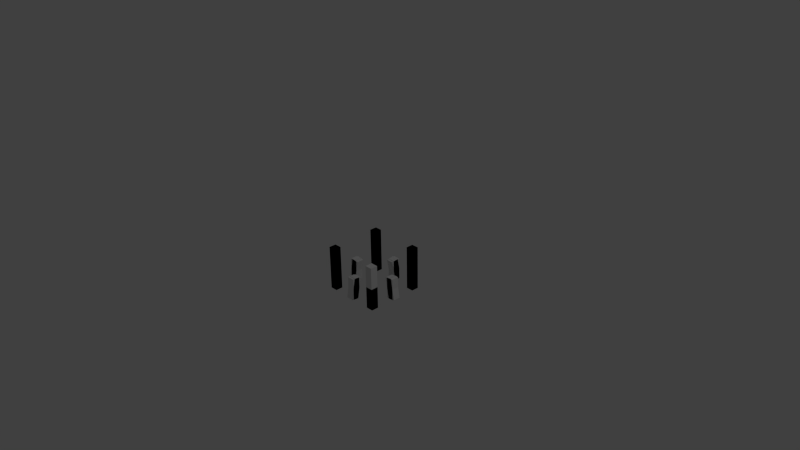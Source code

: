 # Source: snare.blend  (saved by Blender 2.75.4; exported with 4.5.12 LTS)
import bpy
from mathutils import Matrix  # noqa: F401  (used for matrix-valued properties, if any)

bpy.ops.wm.read_factory_settings(use_empty=True)
scene = bpy.context.scene
scene.name = 'Scene'

# ---- collections
col_collection_1 = bpy.data.collections.new('Collection 1'); scene.collection.children.link(col_collection_1)

# ---- materials (node trees are filled in below, after node groups)
mat_material = bpy.data.materials.new('Material')
mat_material.alpha_threshold = 0.0
mat_material.use_transparent_shadow = False
mat_material.roughness = 0.5
mat_material.line_color = (0.0, 0.0, 0.0, 1.0)

# ---- material node trees

# ---- world
world_world = bpy.data.worlds.new('World'); scene.world = world_world
world_world.color = (0.05088, 0.05088, 0.05088)
world_world.use_sun_shadow = False
world_world.sun_shadow_jitter_overblur = 0.0
world_world.cycles.sampling_method = 'MANUAL'
world_world.cycles.sample_map_resolution = 256

# ---- cameras
cam_camera = bpy.data.cameras.new('Camera')
cam_camera.clip_end = 100.0
cam_camera.lens = 35.0
cam_camera.sensor_width = 32.0
cam_camera.sensor_height = 18.0
cam_camera.ortho_scale = 7.314
cam_camera.dof.focus_distance = 0.0
cam_camera.dof.aperture_fstop = 128.0

# ---- lights
light_lamp = bpy.data.lights.new('Lamp', 'POINT')
light_lamp.transmission_factor = 0.0
light_lamp.cutoff_distance = 30.0
light_lamp.energy = 100.0
light_lamp.shadow_buffer_clip_start = 1.001
light_lamp.shadow_soft_size = 0.1
light_lamp.shadow_maximum_resolution = 0.006
light_lamp.use_absolute_resolution = True
light_lamp.cycles.use_multiple_importance_sampling = False

# ---- meshes
me_cube_002 = bpy.data.meshes.new('Cube.002')
me_cube_002.from_pydata([(0.3, 0.3, -0.5), (0.3, 0.3, 0.1), (0.3, 0.4, -0.5), (0.3, 0.4, 0.1), (0.4, 0.3, -0.5), (0.4, 0.3, 0.1), (0.4, 0.4, -0.5), (0.4, 0.4, 0.1), (-0.4, 0.3, -0.5), (-0.4, 0.3, 0.1), (-0.4, 0.4, -0.5), (-0.4, 0.4, 0.1), (-0.3, 0.3, -0.5), (-0.3, 0.3, 0.1), (-0.3, 0.4, -0.5), (-0.3, 0.4, 0.1), (-0.4, -0.4, -0.5), (-0.4, -0.4, 0.1), (-0.4, -0.3, -0.5), (-0.4, -0.3, 0.1), (-0.3, -0.4, -0.5), (-0.3, -0.4, 0.1), (-0.3, -0.3, -0.5), (-0.3, -0.3, 0.1), (0.3268, -0.05, -0.5064), (0.2747, -0.05, -0.211), (0.3268, 0.05, -0.5064), (0.2747, 0.05, -0.211), (0.4253, -0.05, -0.489), (0.3732, -0.05, -0.1936), (0.4253, 0.05, -0.489), (0.3732, 0.05, -0.1936), (-0.4253, -0.05, -0.489), (-0.3732, -0.05, -0.1936), (-0.4253, 0.05, -0.489), (-0.3732, 0.05, -0.1936), (-0.3268, -0.05, -0.5064), (-0.2747, -0.05, -0.211), (-0.3268, 0.05, -0.5064), (-0.2747, 0.05, -0.211), (-0.05, 0.3268, -0.5064), (-0.05, 0.2747, -0.211), (-0.05, 0.4253, -0.489), (-0.05, 0.3732, -0.1936), (0.05, 0.3268, -0.5064), (0.05, 0.2747, -0.211), (0.05, 0.4253, -0.489), (0.05, 0.3732, -0.1936), (-0.05, -0.4253, -0.489), (-0.05, -0.3732, -0.1936), (-0.05, -0.3268, -0.5064), (-0.05, -0.2747, -0.211), (0.05, -0.4253, -0.489), (0.05, -0.3732, -0.1936), (0.05, -0.3268, -0.5064), (0.05, -0.2747, -0.211), (0.3, -0.4, -0.5), (0.3, -0.4, -0.2), (0.3, -0.3, -0.5), (0.3, -0.3, -0.2), (0.4, -0.4, -0.5), (0.4, -0.4, -0.2), (0.4, -0.3, -0.5), (0.4, -0.3, -0.2)], [], [(1, 3, 2, 0), (3, 7, 6, 2), (7, 5, 4, 6), (5, 1, 0, 4), (0, 2, 6, 4), (5, 7, 3, 1), (9, 11, 10, 8), (11, 15, 14, 10), (15, 13, 12, 14), (13, 9, 8, 12), (8, 10, 14, 12), (13, 15, 11, 9), (17, 19, 18, 16), (19, 23, 22, 18), (23, 21, 20, 22), (21, 17, 16, 20), (16, 18, 22, 20), (21, 23, 19, 17), (25, 27, 26, 24), (27, 31, 30, 26), (31, 29, 28, 30), (29, 25, 24, 28), (24, 26, 30, 28), (29, 31, 27, 25), (33, 35, 34, 32), (35, 39, 38, 34), (39, 37, 36, 38), (37, 33, 32, 36), (32, 34, 38, 36), (37, 39, 35, 33), (41, 43, 42, 40), (43, 47, 46, 42), (47, 45, 44, 46), (45, 41, 40, 44), (40, 42, 46, 44), (45, 47, 43, 41), (49, 51, 50, 48), (51, 55, 54, 50), (55, 53, 52, 54), (53, 49, 48, 52), (48, 50, 54, 52), (53, 55, 51, 49), (57, 59, 58, 56), (59, 63, 62, 58), (63, 61, 60, 62), (61, 57, 56, 60), (56, 58, 62, 60), (61, 63, 59, 57)])
_uv = me_cube_002.uv_layers.new(name='UVMap')
_uv.uv.foreach_set('vector', [0.01248, 0.4473, 0.01248, 0.6099, 0.9881, 0.6099, 0.9881, 0.4473, 0.01248, 0.4473, 0.01248, 0.6099, 0.9881, 0.6099, 0.9881, 0.4473, 0.01248, 0.6099, 0.01248, 0.4473, 0.9881, 0.4473, 0.9881, 0.6099, 0.01248, 0.6099, 0.01248, 0.4473, 0.9881, 0.4473, 0.9881, 0.6099, 0.6089, 0.4473, 0.4463, 0.4473, 0.4463, 0.6099, 0.6089, 0.6099, 0.6089, 0.6099, 0.4463, 0.6099, 0.4463, 0.4473, 0.6089, 0.4473, 0.01248, 0.4473, 0.01248, 0.6099, 0.9881, 0.6099, 0.9881, 0.4473, 0.01144, 0.1979, 0.01144, 0.3605, 0.9871, 0.3605, 0.9871, 0.1979, 0.01248, 0.6099, 0.01248, 0.4473, 0.9881, 0.4473, 0.9881, 0.6099, 0.01144, 0.3605, 0.01144, 0.1979, 0.9871, 0.1979, 0.9871, 0.3605, 0.6078, 0.1979, 0.4452, 0.1979, 0.4452, 0.3605, 0.6078, 0.3605, 0.6078, 0.3605, 0.4452, 0.3605, 0.4452, 0.1979, 0.6078, 0.1979, 0.01144, 0.1979, 0.01144, 0.3605, 0.9871, 0.3605, 0.9871, 0.1979, 0.01144, 0.1979, 0.01144, 0.3605, 0.9871, 0.3605, 0.9871, 0.1979, 0.01144, 0.3605, 0.01144, 0.1979, 0.9871, 0.1979, 0.9871, 0.3605, 0.01144, 0.3605, 0.01144, 0.1979, 0.9871, 0.1979, 0.9871, 0.3605, 0.8245, 0.1979, 0.6619, 0.1979, 0.6619, 0.3605, 0.8245, 0.3605, 0.8245, 0.3605, 0.6619, 0.3605, 0.6619, 0.1979, 0.8245, 0.1979, 0.5034, 0.7003, 0.5034, 0.8629, 0.9913, 0.8629, 0.9913, 0.7003, 0.5003, 0.4473, 0.5003, 0.6099, 0.9881, 0.6099, 0.9881, 0.4473, 0.5034, 0.8629, 0.5034, 0.7003, 0.9913, 0.7003, 0.9913, 0.8629, 0.5003, 0.6099, 0.5003, 0.4473, 0.9881, 0.4473, 0.9881, 0.6099, 0.2564, 0.4473, 0.09379, 0.4473, 0.09379, 0.6099, 0.2564, 0.6099, 0.2564, 0.6099, 0.09379, 0.6099, 0.09379, 0.4473, 0.2564, 0.4473, 0.5034, 0.7003, 0.5034, 0.8629, 0.9913, 0.8629, 0.9913, 0.7003, 0.4993, 0.1979, 0.4993, 0.3605, 0.9871, 0.3605, 0.9871, 0.1979, 0.5034, 0.8629, 0.5034, 0.7003, 0.9913, 0.7003, 0.9913, 0.8629, 0.4993, 0.3605, 0.4993, 0.1979, 0.9871, 0.1979, 0.9871, 0.3605, 0.2554, 0.1979, 0.09274, 0.1979, 0.09274, 0.3605, 0.2554, 0.3605, 0.2554, 0.3605, 0.09274, 0.3605, 0.09274, 0.1979, 0.2554, 0.1979, 0.5003, 0.4473, 0.5003, 0.6099, 0.9881, 0.6099, 0.9881, 0.4473, 0.5034, 0.7003, 0.5034, 0.8629, 0.9913, 0.8629, 0.9913, 0.7003, 0.5003, 0.6099, 0.5003, 0.4473, 0.9881, 0.4473, 0.9881, 0.6099, 0.5034, 0.8629, 0.5034, 0.7003, 0.9913, 0.7003, 0.9913, 0.8629, 0.612, 0.7003, 0.4494, 0.7003, 0.4494, 0.8629, 0.612, 0.8629, 0.612, 0.8629, 0.4494, 0.8629, 0.4494, 0.7003, 0.612, 0.7003, 0.4993, 0.1979, 0.4993, 0.3605, 0.9871, 0.3605, 0.9871, 0.1979, 0.5034, 0.7003, 0.5034, 0.8629, 0.9913, 0.8629, 0.9913, 0.7003, 0.4993, 0.3605, 0.4993, 0.1979, 0.9871, 0.1979, 0.9871, 0.3605, 0.5034, 0.8629, 0.5034, 0.7003, 0.9913, 0.7003, 0.9913, 0.8629, 0.8287, 0.7003, 0.666, 0.7003, 0.666, 0.8629, 0.8287, 0.8629, 0.8287, 0.8629, 0.666, 0.8629, 0.666, 0.7003, 0.8287, 0.7003, 0.4993, 0.1979, 0.4993, 0.3605, 0.9871, 0.3605, 0.9871, 0.1979, 0.5034, 0.7003, 0.5034, 0.8629, 0.9913, 0.8629, 0.9913, 0.7003, 0.4993, 0.3605, 0.4993, 0.1979, 0.9871, 0.1979, 0.9871, 0.3605, 0.5034, 0.8629, 0.5034, 0.7003, 0.9913, 0.7003, 0.9913, 0.8629, 0.8287, 0.7003, 0.666, 0.7003, 0.666, 0.8629, 0.8287, 0.8629, 0.8287, 0.8629, 0.666, 0.8629, 0.666, 0.7003, 0.8287, 0.7003])
me_cube_002.use_remesh_preserve_volume = False
me_cube_002.use_remesh_preserve_attributes = False
me_cube_002.use_mirror_vertex_groups = False
me_cube_002.update()
me_cube_001 = bpy.data.meshes.new('Cube.001')
me_cube_001.from_pydata([(0.3, 0.3, -0.5), (0.3, 0.3, 0.1), (0.3, 0.4, -0.5), (0.3, 0.4, 0.1), (0.4, 0.3, -0.5), (0.4, 0.3, 0.1), (0.4, 0.4, -0.5), (0.4, 0.4, 0.1), (-0.4, 0.3, -0.5), (-0.4, 0.3, 0.1), (-0.4, 0.4, -0.5), (-0.4, 0.4, 0.1), (-0.3, 0.3, -0.5), (-0.3, 0.3, 0.1), (-0.3, 0.4, -0.5), (-0.3, 0.4, 0.1), (-0.4, -0.4, -0.5), (-0.4, -0.4, 0.1), (-0.4, -0.3, -0.5), (-0.4, -0.3, 0.1), (-0.3, -0.4, -0.5), (-0.3, -0.4, 0.1), (-0.3, -0.3, -0.5), (-0.3, -0.3, 0.1), (0.3, -0.4, -0.5), (0.3, -0.4, 0.1), (0.3, -0.3, -0.5), (0.3, -0.3, 0.1), (0.4, -0.4, -0.5), (0.4, -0.4, 0.1), (0.4, -0.3, -0.5), (0.4, -0.3, 0.1), (0.3, -0.05, -0.5), (0.3, -0.05, -0.2), (0.3, 0.05, -0.5), (0.3, 0.05, -0.2), (0.4, -0.05, -0.5), (0.4, -0.05, -0.2), (0.4, 0.05, -0.5), (0.4, 0.05, -0.2), (-0.4, -0.05, -0.5), (-0.4, -0.05, -0.2), (-0.4, 0.05, -0.5), (-0.4, 0.05, -0.2), (-0.3, -0.05, -0.5), (-0.3, -0.05, -0.2), (-0.3, 0.05, -0.5), (-0.3, 0.05, -0.2), (-0.05, 0.3, -0.5), (-0.05, 0.3, -0.2), (-0.05, 0.4, -0.5), (-0.05, 0.4, -0.2), (0.05, 0.3, -0.5), (0.05, 0.3, -0.2), (0.05, 0.4, -0.5), (0.05, 0.4, -0.2), (-0.05, -0.4, -0.5), (-0.05, -0.4, -0.2), (-0.05, -0.3, -0.5), (-0.05, -0.3, -0.2), (0.05, -0.4, -0.5), (0.05, -0.4, -0.2), (0.05, -0.3, -0.5), (0.05, -0.3, -0.2)], [], [(1, 3, 2, 0), (3, 7, 6, 2), (7, 5, 4, 6), (5, 1, 0, 4), (0, 2, 6, 4), (5, 7, 3, 1), (9, 11, 10, 8), (11, 15, 14, 10), (15, 13, 12, 14), (13, 9, 8, 12), (8, 10, 14, 12), (13, 15, 11, 9), (17, 19, 18, 16), (19, 23, 22, 18), (23, 21, 20, 22), (21, 17, 16, 20), (16, 18, 22, 20), (21, 23, 19, 17), (25, 27, 26, 24), (27, 31, 30, 26), (31, 29, 28, 30), (29, 25, 24, 28), (24, 26, 30, 28), (29, 31, 27, 25), (33, 35, 34, 32), (35, 39, 38, 34), (39, 37, 36, 38), (37, 33, 32, 36), (32, 34, 38, 36), (37, 39, 35, 33), (41, 43, 42, 40), (43, 47, 46, 42), (47, 45, 44, 46), (45, 41, 40, 44), (40, 42, 46, 44), (45, 47, 43, 41), (49, 51, 50, 48), (51, 55, 54, 50), (55, 53, 52, 54), (53, 49, 48, 52), (48, 50, 54, 52), (53, 55, 51, 49), (57, 59, 58, 56), (59, 63, 62, 58), (63, 61, 60, 62), (61, 57, 56, 60), (56, 58, 62, 60), (61, 63, 59, 57)])
_uv = me_cube_001.uv_layers.new(name='UVMap')
_uv.uv.foreach_set('vector', [0.01248, 0.4473, 0.01248, 0.6099, 0.9881, 0.6099, 0.9881, 0.4473, 0.01248, 0.4473, 0.01248, 0.6099, 0.9881, 0.6099, 0.9881, 0.4473, 0.01248, 0.6099, 0.01248, 0.4473, 0.9881, 0.4473, 0.9881, 0.6099, 0.01248, 0.6099, 0.01248, 0.4473, 0.9881, 0.4473, 0.9881, 0.6099, 0.6089, 0.4473, 0.4463, 0.4473, 0.4463, 0.6099, 0.6089, 0.6099, 0.6089, 0.6099, 0.4463, 0.6099, 0.4463, 0.4473, 0.6089, 0.4473, 0.01248, 0.4473, 0.01248, 0.6099, 0.9881, 0.6099, 0.9881, 0.4473, 0.01144, 0.1979, 0.01144, 0.3605, 0.9871, 0.3605, 0.9871, 0.1979, 0.01248, 0.6099, 0.01248, 0.4473, 0.9881, 0.4473, 0.9881, 0.6099, 0.01144, 0.3605, 0.01144, 0.1979, 0.9871, 0.1979, 0.9871, 0.3605, 0.6078, 0.1979, 0.4452, 0.1979, 0.4452, 0.3605, 0.6078, 0.3605, 0.6078, 0.3605, 0.4452, 0.3605, 0.4452, 0.1979, 0.6078, 0.1979, 0.01144, 0.1979, 0.01144, 0.3605, 0.9871, 0.3605, 0.9871, 0.1979, 0.01144, 0.1979, 0.01144, 0.3605, 0.9871, 0.3605, 0.9871, 0.1979, 0.01144, 0.3605, 0.01144, 0.1979, 0.9871, 0.1979, 0.9871, 0.3605, 0.01144, 0.3605, 0.01144, 0.1979, 0.9871, 0.1979, 0.9871, 0.3605, 0.8245, 0.1979, 0.6619, 0.1979, 0.6619, 0.3605, 0.8245, 0.3605, 0.8245, 0.3605, 0.6619, 0.3605, 0.6619, 0.1979, 0.8245, 0.1979, 0.01144, 0.1979, 0.01144, 0.3605, 0.9871, 0.3605, 0.9871, 0.1979, 0.01248, 0.4473, 0.01248, 0.6099, 0.9881, 0.6099, 0.9881, 0.4473, 0.01144, 0.3605, 0.01144, 0.1979, 0.9871, 0.1979, 0.9871, 0.3605, 0.01248, 0.6099, 0.01248, 0.4473, 0.9881, 0.4473, 0.9881, 0.6099, 0.8255, 0.4473, 0.6629, 0.4473, 0.6629, 0.6099, 0.8255, 0.6099, 0.8255, 0.6099, 0.6629, 0.6099, 0.6629, 0.4473, 0.8255, 0.4473, 0.5034, 0.7003, 0.5034, 0.8629, 0.9913, 0.8629, 0.9913, 0.7003, 0.5003, 0.4473, 0.5003, 0.6099, 0.9881, 0.6099, 0.9881, 0.4473, 0.5034, 0.8629, 0.5034, 0.7003, 0.9913, 0.7003, 0.9913, 0.8629, 0.5003, 0.6099, 0.5003, 0.4473, 0.9881, 0.4473, 0.9881, 0.6099, 0.2564, 0.4473, 0.09379, 0.4473, 0.09379, 0.6099, 0.2564, 0.6099, 0.2564, 0.6099, 0.09379, 0.6099, 0.09379, 0.4473, 0.2564, 0.4473, 0.5034, 0.7003, 0.5034, 0.8629, 0.9913, 0.8629, 0.9913, 0.7003, 0.4993, 0.1979, 0.4993, 0.3605, 0.9871, 0.3605, 0.9871, 0.1979, 0.5034, 0.8629, 0.5034, 0.7003, 0.9913, 0.7003, 0.9913, 0.8629, 0.4993, 0.3605, 0.4993, 0.1979, 0.9871, 0.1979, 0.9871, 0.3605, 0.2554, 0.1979, 0.09274, 0.1979, 0.09274, 0.3605, 0.2554, 0.3605, 0.2554, 0.3605, 0.09274, 0.3605, 0.09274, 0.1979, 0.2554, 0.1979, 0.5003, 0.4473, 0.5003, 0.6099, 0.9881, 0.6099, 0.9881, 0.4473, 0.5034, 0.7003, 0.5034, 0.8629, 0.9913, 0.8629, 0.9913, 0.7003, 0.5003, 0.6099, 0.5003, 0.4473, 0.9881, 0.4473, 0.9881, 0.6099, 0.5034, 0.8629, 0.5034, 0.7003, 0.9913, 0.7003, 0.9913, 0.8629, 0.612, 0.7003, 0.4494, 0.7003, 0.4494, 0.8629, 0.612, 0.8629, 0.612, 0.8629, 0.4494, 0.8629, 0.4494, 0.7003, 0.612, 0.7003, 0.4993, 0.1979, 0.4993, 0.3605, 0.9871, 0.3605, 0.9871, 0.1979, 0.5034, 0.7003, 0.5034, 0.8629, 0.9913, 0.8629, 0.9913, 0.7003, 0.4993, 0.3605, 0.4993, 0.1979, 0.9871, 0.1979, 0.9871, 0.3605, 0.5034, 0.8629, 0.5034, 0.7003, 0.9913, 0.7003, 0.9913, 0.8629, 0.8287, 0.7003, 0.666, 0.7003, 0.666, 0.8629, 0.8287, 0.8629, 0.8287, 0.8629, 0.666, 0.8629, 0.666, 0.7003, 0.8287, 0.7003])
me_cube_001.use_remesh_preserve_volume = False
me_cube_001.use_remesh_preserve_attributes = False
me_cube_001.use_mirror_vertex_groups = False
me_cube_001.update()
me_cube = bpy.data.meshes.new('Cube')
me_cube.from_pydata([(0.5, 0.5, -0.5), (0.5, -0.5, -0.5), (-0.5, -0.5, -0.5), (-0.5, 0.5, -0.5), (0.5, 0.5, 0.5), (0.5, -0.5, 0.5), (-0.5, -0.5, 0.5), (-0.5, 0.5, 0.5)], [], [(0, 1, 2, 3), (4, 7, 6, 5), (0, 4, 5, 1), (1, 5, 6, 2), (2, 6, 7, 3), (4, 0, 3, 7)])
me_cube.materials.append(mat_material)
me_cube.use_remesh_preserve_volume = False
me_cube.use_remesh_preserve_attributes = False
me_cube.use_mirror_vertex_groups = False
me_cube.update()

# ---- objects
ob_cube_002 = bpy.data.objects.new('Cube.002', me_cube_002)
ob_cube_001 = bpy.data.objects.new('Cube.001', me_cube_001)
ob_cube = bpy.data.objects.new('Cube', me_cube)
ob_lamp = bpy.data.objects.new('Lamp', light_lamp)
ob_camera = bpy.data.objects.new('Camera', cam_camera)

# ---- transforms, parenting, visibility, modifiers, constraints
ob_cube_002.location = (0.0, 0.0, 0.0)
ob_cube_002.lineart.crease_threshold = 0.0
ob_cube_001.location = (0.0, 0.0, 0.0)
ob_cube_001.lineart.crease_threshold = 0.0
ob_cube.location = (0.0, 0.0, 0.0)
ob_cube.lock_rotations_4d = False
ob_cube.empty_display_type = 'ARROWS'
ob_cube.hide_select = True
ob_cube.hide_render = True
ob_cube.display_type = 'WIRE'
ob_cube.lineart.crease_threshold = 0.0
ob_lamp.location = (4.076, 1.005, 5.904)
ob_lamp.rotation_euler = (0.6503, 0.05522, 1.866)
ob_lamp.lock_rotations_4d = False
ob_lamp.empty_display_type = 'ARROWS'
ob_lamp.color = (0.0, 0.0, 0.0, 0.0)
ob_lamp.lineart.crease_threshold = 0.0
ob_camera.location = (7.481, -6.508, 5.344)
ob_camera.rotation_euler = (1.109, 0.01082, 0.8149)
ob_camera.lock_rotations_4d = False
ob_camera.empty_display_type = 'ARROWS'
ob_camera.color = (0.0, 0.0, 0.0, 0.0)
ob_camera.display_type = 'WIRE'
ob_camera.lineart.crease_threshold = 0.0

# ---- collection membership
col_collection_1.objects.link(ob_cube_002)
col_collection_1.objects.link(ob_cube_001)
col_collection_1.objects.link(ob_cube)
col_collection_1.objects.link(ob_lamp)
col_collection_1.objects.link(ob_camera)

# ---- scene / render settings (as saved in the file)
scene.camera = ob_camera
scene.frame_start = 1; scene.frame_end = 250; scene.frame_set(1)
scene.render.engine = 'BLENDER_EEVEE_NEXT'
scene.render.resolution_percentage = 50
scene.render.dither_intensity = 0.0
scene.cycles.use_denoising = False
scene.cycles.samples = 10
scene.cycles.sampling_pattern = 'TABULATED_SOBOL'
scene.cycles.light_sampling_threshold = 0.0
scene.cycles.use_adaptive_sampling = False
scene.cycles.use_light_tree = False
scene.cycles.blur_glossy = 0.0
scene.cycles.pixel_filter_type = 'GAUSSIAN'
scene.cycles.sample_clamp_indirect = 0.0
scene.view_settings.view_transform = 'Standard'
bpy.context.view_layer.update()

